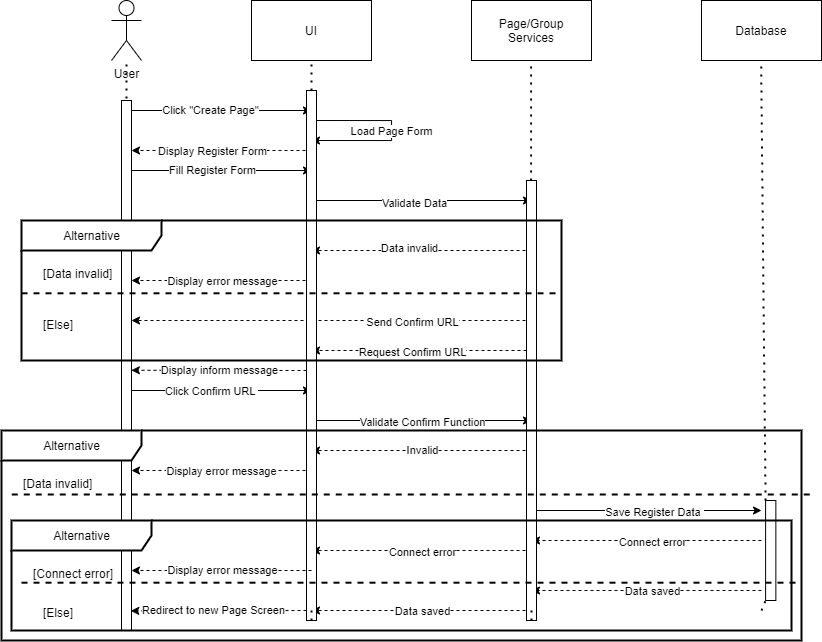

The diagram above was exported from draw.io. Its source (the exported page's mxGraphModel, read from the mxfile embedded in the PNG):
<mxGraphModel dx="2071" dy="811" grid="1" gridSize="10" guides="1" tooltips="1" connect="1" arrows="1" fold="1" page="1" pageScale="1" pageWidth="850" pageHeight="1100" math="0" shadow="0">
  <root>
    <mxCell id="BpJ3mFShJdc0zFWwqcCn-0" />
    <mxCell id="BpJ3mFShJdc0zFWwqcCn-1" parent="BpJ3mFShJdc0zFWwqcCn-0" />
    <mxCell id="i2PLVLUdq_mpwdqPuXKA-0" value="" style="endArrow=classic;html=1;rounded=0;dashed=1;" edge="1" parent="BpJ3mFShJdc0zFWwqcCn-1">
      <mxGeometry width="50" height="50" relative="1" as="geometry">
        <mxPoint x="750" y="610" as="sourcePoint" />
        <mxPoint x="520" y="610" as="targetPoint" />
      </mxGeometry>
    </mxCell>
    <mxCell id="i2PLVLUdq_mpwdqPuXKA-1" value="Connect error" style="edgeLabel;html=1;align=center;verticalAlign=middle;resizable=0;points=[];" vertex="1" connectable="0" parent="i2PLVLUdq_mpwdqPuXKA-0">
      <mxGeometry x="0.0897" y="1" relative="1" as="geometry">
        <mxPoint x="16" as="offset" />
      </mxGeometry>
    </mxCell>
    <mxCell id="i2PLVLUdq_mpwdqPuXKA-2" value="" style="endArrow=classic;html=1;rounded=0;dashed=1;" edge="1" parent="BpJ3mFShJdc0zFWwqcCn-1">
      <mxGeometry width="50" height="50" relative="1" as="geometry">
        <mxPoint x="750" y="660" as="sourcePoint" />
        <mxPoint x="520" y="660" as="targetPoint" />
      </mxGeometry>
    </mxCell>
    <mxCell id="i2PLVLUdq_mpwdqPuXKA-3" value="Data saved" style="edgeLabel;html=1;align=center;verticalAlign=middle;resizable=0;points=[];" vertex="1" connectable="0" parent="i2PLVLUdq_mpwdqPuXKA-2">
      <mxGeometry x="0.104" relative="1" as="geometry">
        <mxPoint x="17" as="offset" />
      </mxGeometry>
    </mxCell>
    <mxCell id="i2PLVLUdq_mpwdqPuXKA-4" value="" style="endArrow=classic;html=1;rounded=0;dashed=1;" edge="1" parent="BpJ3mFShJdc0zFWwqcCn-1">
      <mxGeometry width="50" height="50" relative="1" as="geometry">
        <mxPoint x="520" y="620" as="sourcePoint" />
        <mxPoint x="300" y="620" as="targetPoint" />
      </mxGeometry>
    </mxCell>
    <mxCell id="i2PLVLUdq_mpwdqPuXKA-5" value="Connect error" style="edgeLabel;html=1;align=center;verticalAlign=middle;resizable=0;points=[];" vertex="1" connectable="0" parent="i2PLVLUdq_mpwdqPuXKA-4">
      <mxGeometry x="0.0759" y="1" relative="1" as="geometry">
        <mxPoint x="9" as="offset" />
      </mxGeometry>
    </mxCell>
    <mxCell id="i2PLVLUdq_mpwdqPuXKA-6" value="" style="endArrow=classic;html=1;rounded=0;dashed=1;" edge="1" parent="BpJ3mFShJdc0zFWwqcCn-1">
      <mxGeometry width="50" height="50" relative="1" as="geometry">
        <mxPoint x="520" y="680" as="sourcePoint" />
        <mxPoint x="300" y="680" as="targetPoint" />
        <Array as="points">
          <mxPoint x="400" y="680" />
        </Array>
      </mxGeometry>
    </mxCell>
    <mxCell id="i2PLVLUdq_mpwdqPuXKA-7" value="Data saved" style="edgeLabel;html=1;align=center;verticalAlign=middle;resizable=0;points=[];" vertex="1" connectable="0" parent="i2PLVLUdq_mpwdqPuXKA-6">
      <mxGeometry x="-0.0056" y="2" relative="1" as="geometry">
        <mxPoint y="-2" as="offset" />
      </mxGeometry>
    </mxCell>
    <mxCell id="i2PLVLUdq_mpwdqPuXKA-8" value="UI" style="rounded=0;whiteSpace=wrap;html=1;" vertex="1" parent="BpJ3mFShJdc0zFWwqcCn-1">
      <mxGeometry x="240" y="70" width="120" height="60" as="geometry" />
    </mxCell>
    <mxCell id="i2PLVLUdq_mpwdqPuXKA-9" value="Page/Group&lt;br&gt;Services" style="rounded=0;whiteSpace=wrap;html=1;" vertex="1" parent="BpJ3mFShJdc0zFWwqcCn-1">
      <mxGeometry x="460" y="70" width="120" height="60" as="geometry" />
    </mxCell>
    <mxCell id="i2PLVLUdq_mpwdqPuXKA-10" value="Database" style="rounded=0;whiteSpace=wrap;html=1;" vertex="1" parent="BpJ3mFShJdc0zFWwqcCn-1">
      <mxGeometry x="690" y="70" width="120" height="60" as="geometry" />
    </mxCell>
    <mxCell id="i2PLVLUdq_mpwdqPuXKA-11" value="User" style="shape=umlActor;verticalLabelPosition=bottom;verticalAlign=top;html=1;outlineConnect=0;" vertex="1" parent="BpJ3mFShJdc0zFWwqcCn-1">
      <mxGeometry x="100" y="70" width="30" height="60" as="geometry" />
    </mxCell>
    <mxCell id="i2PLVLUdq_mpwdqPuXKA-12" value="" style="endArrow=none;dashed=1;html=1;dashPattern=1 3;strokeWidth=2;rounded=0;" edge="1" parent="BpJ3mFShJdc0zFWwqcCn-1" target="i2PLVLUdq_mpwdqPuXKA-11">
      <mxGeometry width="50" height="50" relative="1" as="geometry">
        <mxPoint x="115" y="680" as="sourcePoint" />
        <mxPoint x="390" y="260" as="targetPoint" />
      </mxGeometry>
    </mxCell>
    <mxCell id="i2PLVLUdq_mpwdqPuXKA-13" value="" style="endArrow=none;dashed=1;html=1;dashPattern=1 3;strokeWidth=2;rounded=0;startArrow=none;" edge="1" parent="BpJ3mFShJdc0zFWwqcCn-1" source="i2PLVLUdq_mpwdqPuXKA-44">
      <mxGeometry width="50" height="50" relative="1" as="geometry">
        <mxPoint x="300" y="630" as="sourcePoint" />
        <mxPoint x="300" y="130" as="targetPoint" />
      </mxGeometry>
    </mxCell>
    <mxCell id="i2PLVLUdq_mpwdqPuXKA-14" value="" style="endArrow=none;dashed=1;html=1;dashPattern=1 3;strokeWidth=2;rounded=0;startArrow=none;" edge="1" parent="BpJ3mFShJdc0zFWwqcCn-1" source="i2PLVLUdq_mpwdqPuXKA-46">
      <mxGeometry width="50" height="50" relative="1" as="geometry">
        <mxPoint x="520" y="630" as="sourcePoint" />
        <mxPoint x="519.5799999999999" y="130" as="targetPoint" />
      </mxGeometry>
    </mxCell>
    <mxCell id="i2PLVLUdq_mpwdqPuXKA-15" value="" style="endArrow=none;dashed=1;html=1;dashPattern=1 3;strokeWidth=2;rounded=0;startArrow=none;" edge="1" parent="BpJ3mFShJdc0zFWwqcCn-1" source="i2PLVLUdq_mpwdqPuXKA-62">
      <mxGeometry width="50" height="50" relative="1" as="geometry">
        <mxPoint x="750" y="680" as="sourcePoint" />
        <mxPoint x="749.5799999999999" y="130" as="targetPoint" />
      </mxGeometry>
    </mxCell>
    <mxCell id="i2PLVLUdq_mpwdqPuXKA-16" value="" style="endArrow=classic;html=1;rounded=0;" edge="1" parent="BpJ3mFShJdc0zFWwqcCn-1">
      <mxGeometry width="50" height="50" relative="1" as="geometry">
        <mxPoint x="120" y="180" as="sourcePoint" />
        <mxPoint x="300" y="180" as="targetPoint" />
      </mxGeometry>
    </mxCell>
    <mxCell id="i2PLVLUdq_mpwdqPuXKA-17" value="Click &quot;Create Page&quot;" style="edgeLabel;html=1;align=center;verticalAlign=middle;resizable=0;points=[];" vertex="1" connectable="0" parent="i2PLVLUdq_mpwdqPuXKA-16">
      <mxGeometry x="-0.1264" y="1" relative="1" as="geometry">
        <mxPoint as="offset" />
      </mxGeometry>
    </mxCell>
    <mxCell id="i2PLVLUdq_mpwdqPuXKA-18" value="" style="endArrow=classic;html=1;rounded=0;dashed=1;" edge="1" parent="BpJ3mFShJdc0zFWwqcCn-1">
      <mxGeometry width="50" height="50" relative="1" as="geometry">
        <mxPoint x="300" y="220" as="sourcePoint" />
        <mxPoint x="120" y="220" as="targetPoint" />
      </mxGeometry>
    </mxCell>
    <mxCell id="i2PLVLUdq_mpwdqPuXKA-19" value="Display Register Form" style="edgeLabel;html=1;align=center;verticalAlign=middle;resizable=0;points=[];" vertex="1" connectable="0" parent="i2PLVLUdq_mpwdqPuXKA-18">
      <mxGeometry x="0.1111" relative="1" as="geometry">
        <mxPoint as="offset" />
      </mxGeometry>
    </mxCell>
    <mxCell id="i2PLVLUdq_mpwdqPuXKA-20" value="" style="endArrow=classic;html=1;rounded=0;" edge="1" parent="BpJ3mFShJdc0zFWwqcCn-1">
      <mxGeometry width="50" height="50" relative="1" as="geometry">
        <mxPoint x="120" y="240" as="sourcePoint" />
        <mxPoint x="300" y="240" as="targetPoint" />
      </mxGeometry>
    </mxCell>
    <mxCell id="i2PLVLUdq_mpwdqPuXKA-21" value="Fill Register Form" style="edgeLabel;html=1;align=center;verticalAlign=middle;resizable=0;points=[];" vertex="1" connectable="0" parent="i2PLVLUdq_mpwdqPuXKA-20">
      <mxGeometry x="-0.1724" y="1" relative="1" as="geometry">
        <mxPoint x="6" as="offset" />
      </mxGeometry>
    </mxCell>
    <mxCell id="i2PLVLUdq_mpwdqPuXKA-22" value="" style="endArrow=classic;html=1;rounded=0;" edge="1" parent="BpJ3mFShJdc0zFWwqcCn-1">
      <mxGeometry width="50" height="50" relative="1" as="geometry">
        <mxPoint x="300" y="270" as="sourcePoint" />
        <mxPoint x="520" y="270" as="targetPoint" />
      </mxGeometry>
    </mxCell>
    <mxCell id="i2PLVLUdq_mpwdqPuXKA-23" value="Validate Data" style="edgeLabel;html=1;align=center;verticalAlign=middle;resizable=0;points=[];" vertex="1" connectable="0" parent="i2PLVLUdq_mpwdqPuXKA-22">
      <mxGeometry x="-0.0658" y="-2" relative="1" as="geometry">
        <mxPoint as="offset" />
      </mxGeometry>
    </mxCell>
    <mxCell id="i2PLVLUdq_mpwdqPuXKA-24" value="" style="endArrow=classic;html=1;rounded=0;dashed=1;" edge="1" parent="BpJ3mFShJdc0zFWwqcCn-1">
      <mxGeometry width="50" height="50" relative="1" as="geometry">
        <mxPoint x="520" y="320" as="sourcePoint" />
        <mxPoint x="300" y="320" as="targetPoint" />
      </mxGeometry>
    </mxCell>
    <mxCell id="i2PLVLUdq_mpwdqPuXKA-25" value="Data invalid" style="edgeLabel;html=1;align=center;verticalAlign=middle;resizable=0;points=[];" vertex="1" connectable="0" parent="i2PLVLUdq_mpwdqPuXKA-24">
      <mxGeometry x="0.1097" y="-3" relative="1" as="geometry">
        <mxPoint as="offset" />
      </mxGeometry>
    </mxCell>
    <mxCell id="i2PLVLUdq_mpwdqPuXKA-26" value="" style="endArrow=classic;html=1;rounded=0;dashed=1;" edge="1" parent="BpJ3mFShJdc0zFWwqcCn-1">
      <mxGeometry width="50" height="50" relative="1" as="geometry">
        <mxPoint x="515" y="420" as="sourcePoint" />
        <mxPoint x="300" y="420" as="targetPoint" />
      </mxGeometry>
    </mxCell>
    <mxCell id="i2PLVLUdq_mpwdqPuXKA-27" value="Request Confirm URL" style="edgeLabel;html=1;align=center;verticalAlign=middle;resizable=0;points=[];" vertex="1" connectable="0" parent="i2PLVLUdq_mpwdqPuXKA-26">
      <mxGeometry x="0.1788" y="1" relative="1" as="geometry">
        <mxPoint x="12" as="offset" />
      </mxGeometry>
    </mxCell>
    <mxCell id="i2PLVLUdq_mpwdqPuXKA-28" value="" style="endArrow=classic;html=1;rounded=0;dashed=1;" edge="1" parent="BpJ3mFShJdc0zFWwqcCn-1">
      <mxGeometry width="50" height="50" relative="1" as="geometry">
        <mxPoint x="300" y="350" as="sourcePoint" />
        <mxPoint x="120" y="350" as="targetPoint" />
      </mxGeometry>
    </mxCell>
    <mxCell id="i2PLVLUdq_mpwdqPuXKA-29" value="Display error message" style="edgeLabel;html=1;align=center;verticalAlign=middle;resizable=0;points=[];" vertex="1" connectable="0" parent="i2PLVLUdq_mpwdqPuXKA-28">
      <mxGeometry x="0.1648" y="-3" relative="1" as="geometry">
        <mxPoint x="15" y="3" as="offset" />
      </mxGeometry>
    </mxCell>
    <mxCell id="i2PLVLUdq_mpwdqPuXKA-30" value="" style="endArrow=classic;html=1;rounded=0;dashed=1;" edge="1" parent="BpJ3mFShJdc0zFWwqcCn-1">
      <mxGeometry width="50" height="50" relative="1" as="geometry">
        <mxPoint x="520" y="390" as="sourcePoint" />
        <mxPoint x="120" y="390" as="targetPoint" />
      </mxGeometry>
    </mxCell>
    <mxCell id="i2PLVLUdq_mpwdqPuXKA-31" value="Send Confirm URL" style="edgeLabel;html=1;align=center;verticalAlign=middle;resizable=0;points=[];" vertex="1" connectable="0" parent="i2PLVLUdq_mpwdqPuXKA-30">
      <mxGeometry x="0.5828" y="1" relative="1" as="geometry">
        <mxPoint x="197" as="offset" />
      </mxGeometry>
    </mxCell>
    <mxCell id="i2PLVLUdq_mpwdqPuXKA-32" value="" style="endArrow=classic;html=1;rounded=0;" edge="1" parent="BpJ3mFShJdc0zFWwqcCn-1">
      <mxGeometry width="50" height="50" relative="1" as="geometry">
        <mxPoint x="120" y="460" as="sourcePoint" />
        <mxPoint x="300" y="460" as="targetPoint" />
      </mxGeometry>
    </mxCell>
    <mxCell id="i2PLVLUdq_mpwdqPuXKA-33" value="Click Confirm URL&amp;nbsp;" style="edgeLabel;html=1;align=center;verticalAlign=middle;resizable=0;points=[];" vertex="1" connectable="0" parent="i2PLVLUdq_mpwdqPuXKA-32">
      <mxGeometry x="-0.1188" y="-2" relative="1" as="geometry">
        <mxPoint x="1" y="-2" as="offset" />
      </mxGeometry>
    </mxCell>
    <mxCell id="i2PLVLUdq_mpwdqPuXKA-34" value="" style="endArrow=classic;html=1;rounded=0;" edge="1" parent="BpJ3mFShJdc0zFWwqcCn-1">
      <mxGeometry width="50" height="50" relative="1" as="geometry">
        <mxPoint x="300" y="490" as="sourcePoint" />
        <mxPoint x="520" y="490" as="targetPoint" />
      </mxGeometry>
    </mxCell>
    <mxCell id="i2PLVLUdq_mpwdqPuXKA-35" value="Validate Confirm Function" style="edgeLabel;html=1;align=center;verticalAlign=middle;resizable=0;points=[];" vertex="1" connectable="0" parent="i2PLVLUdq_mpwdqPuXKA-34">
      <mxGeometry x="-0.0846" y="-1" relative="1" as="geometry">
        <mxPoint x="9" as="offset" />
      </mxGeometry>
    </mxCell>
    <mxCell id="i2PLVLUdq_mpwdqPuXKA-36" value="" style="endArrow=classic;html=1;rounded=0;dashed=1;" edge="1" parent="BpJ3mFShJdc0zFWwqcCn-1">
      <mxGeometry width="50" height="50" relative="1" as="geometry">
        <mxPoint x="300" y="540" as="sourcePoint" />
        <mxPoint x="120" y="540" as="targetPoint" />
      </mxGeometry>
    </mxCell>
    <mxCell id="i2PLVLUdq_mpwdqPuXKA-37" value="Display error message" style="edgeLabel;html=1;align=center;verticalAlign=middle;resizable=0;points=[];" vertex="1" connectable="0" parent="i2PLVLUdq_mpwdqPuXKA-36">
      <mxGeometry x="0.1203" relative="1" as="geometry">
        <mxPoint x="11" as="offset" />
      </mxGeometry>
    </mxCell>
    <mxCell id="i2PLVLUdq_mpwdqPuXKA-38" value="" style="endArrow=classic;html=1;rounded=0;dashed=1;" edge="1" parent="BpJ3mFShJdc0zFWwqcCn-1">
      <mxGeometry width="50" height="50" relative="1" as="geometry">
        <mxPoint x="520" y="520" as="sourcePoint" />
        <mxPoint x="300" y="520" as="targetPoint" />
      </mxGeometry>
    </mxCell>
    <mxCell id="i2PLVLUdq_mpwdqPuXKA-39" value="Invalid" style="edgeLabel;html=1;align=center;verticalAlign=middle;resizable=0;points=[];" vertex="1" connectable="0" parent="i2PLVLUdq_mpwdqPuXKA-38">
      <mxGeometry x="0.1448" y="-1" relative="1" as="geometry">
        <mxPoint x="16" as="offset" />
      </mxGeometry>
    </mxCell>
    <mxCell id="i2PLVLUdq_mpwdqPuXKA-40" value="" style="endArrow=classic;html=1;rounded=0;" edge="1" parent="BpJ3mFShJdc0zFWwqcCn-1">
      <mxGeometry width="50" height="50" relative="1" as="geometry">
        <mxPoint x="520" y="580" as="sourcePoint" />
        <mxPoint x="750" y="580" as="targetPoint" />
      </mxGeometry>
    </mxCell>
    <mxCell id="i2PLVLUdq_mpwdqPuXKA-41" value="Save Register Data&amp;nbsp;" style="edgeLabel;html=1;align=center;verticalAlign=middle;resizable=0;points=[];" vertex="1" connectable="0" parent="i2PLVLUdq_mpwdqPuXKA-40">
      <mxGeometry x="0.0639" y="-1" relative="1" as="geometry">
        <mxPoint as="offset" />
      </mxGeometry>
    </mxCell>
    <mxCell id="i2PLVLUdq_mpwdqPuXKA-42" value="" style="endArrow=classic;html=1;rounded=0;edgeStyle=orthogonalEdgeStyle;" edge="1" parent="BpJ3mFShJdc0zFWwqcCn-1">
      <mxGeometry width="50" height="50" relative="1" as="geometry">
        <mxPoint x="300" y="190" as="sourcePoint" />
        <mxPoint x="300" y="210" as="targetPoint" />
        <Array as="points">
          <mxPoint x="380" y="190" />
        </Array>
      </mxGeometry>
    </mxCell>
    <mxCell id="i2PLVLUdq_mpwdqPuXKA-43" value="Load Page Form" style="edgeLabel;html=1;align=center;verticalAlign=middle;resizable=0;points=[];" vertex="1" connectable="0" parent="i2PLVLUdq_mpwdqPuXKA-42">
      <mxGeometry x="-0.433" relative="1" as="geometry">
        <mxPoint x="29" y="10" as="offset" />
      </mxGeometry>
    </mxCell>
    <mxCell id="i2PLVLUdq_mpwdqPuXKA-44" value="" style="html=1;points=[];perimeter=orthogonalPerimeter;" vertex="1" parent="BpJ3mFShJdc0zFWwqcCn-1">
      <mxGeometry x="295" y="160" width="10" height="530" as="geometry" />
    </mxCell>
    <mxCell id="i2PLVLUdq_mpwdqPuXKA-45" value="" style="endArrow=none;dashed=1;html=1;dashPattern=1 3;strokeWidth=2;rounded=0;" edge="1" parent="BpJ3mFShJdc0zFWwqcCn-1" target="i2PLVLUdq_mpwdqPuXKA-44">
      <mxGeometry width="50" height="50" relative="1" as="geometry">
        <mxPoint x="300" y="680" as="sourcePoint" />
        <mxPoint x="300.0000000000001" y="130" as="targetPoint" />
      </mxGeometry>
    </mxCell>
    <mxCell id="i2PLVLUdq_mpwdqPuXKA-46" value="" style="html=1;points=[];perimeter=orthogonalPerimeter;" vertex="1" parent="BpJ3mFShJdc0zFWwqcCn-1">
      <mxGeometry x="515" y="250" width="10" height="440" as="geometry" />
    </mxCell>
    <mxCell id="i2PLVLUdq_mpwdqPuXKA-47" value="" style="endArrow=none;dashed=1;html=1;dashPattern=1 3;strokeWidth=2;rounded=0;" edge="1" parent="BpJ3mFShJdc0zFWwqcCn-1" target="i2PLVLUdq_mpwdqPuXKA-46">
      <mxGeometry width="50" height="50" relative="1" as="geometry">
        <mxPoint x="520" y="680" as="sourcePoint" />
        <mxPoint x="519.5799999999999" y="130" as="targetPoint" />
      </mxGeometry>
    </mxCell>
    <mxCell id="i2PLVLUdq_mpwdqPuXKA-48" value="" style="endArrow=classic;html=1;rounded=0;dashed=1;" edge="1" parent="BpJ3mFShJdc0zFWwqcCn-1">
      <mxGeometry width="50" height="50" relative="1" as="geometry">
        <mxPoint x="300" y="640" as="sourcePoint" />
        <mxPoint x="120" y="640" as="targetPoint" />
      </mxGeometry>
    </mxCell>
    <mxCell id="i2PLVLUdq_mpwdqPuXKA-49" value="Display error message" style="edgeLabel;html=1;align=center;verticalAlign=middle;resizable=0;points=[];" vertex="1" connectable="0" parent="i2PLVLUdq_mpwdqPuXKA-48">
      <mxGeometry x="0.1847" y="-1" relative="1" as="geometry">
        <mxPoint x="17" as="offset" />
      </mxGeometry>
    </mxCell>
    <mxCell id="i2PLVLUdq_mpwdqPuXKA-50" value="" style="endArrow=classic;html=1;rounded=0;dashed=1;entryX=0.931;entryY=0.963;entryDx=0;entryDy=0;entryPerimeter=0;" edge="1" parent="BpJ3mFShJdc0zFWwqcCn-1" target="i2PLVLUdq_mpwdqPuXKA-55">
      <mxGeometry width="50" height="50" relative="1" as="geometry">
        <mxPoint x="295" y="680" as="sourcePoint" />
        <mxPoint x="115" y="680" as="targetPoint" />
      </mxGeometry>
    </mxCell>
    <mxCell id="i2PLVLUdq_mpwdqPuXKA-51" value="Redirect to new Page Screen" style="edgeLabel;html=1;align=center;verticalAlign=middle;resizable=0;points=[];" vertex="1" connectable="0" parent="i2PLVLUdq_mpwdqPuXKA-50">
      <mxGeometry x="0.0831" y="-1" relative="1" as="geometry">
        <mxPoint x="2" as="offset" />
      </mxGeometry>
    </mxCell>
    <mxCell id="i2PLVLUdq_mpwdqPuXKA-52" value="" style="endArrow=none;dashed=1;html=1;dashPattern=1 3;strokeWidth=2;rounded=0;" edge="1" parent="BpJ3mFShJdc0zFWwqcCn-1" target="i2PLVLUdq_mpwdqPuXKA-62">
      <mxGeometry width="50" height="50" relative="1" as="geometry">
        <mxPoint x="750" y="680" as="sourcePoint" />
        <mxPoint x="749.5799999999999" y="130" as="targetPoint" />
      </mxGeometry>
    </mxCell>
    <mxCell id="i2PLVLUdq_mpwdqPuXKA-53" value="" style="endArrow=classic;html=1;rounded=0;dashed=1;entryX=0.986;entryY=0.509;entryDx=0;entryDy=0;entryPerimeter=0;" edge="1" parent="BpJ3mFShJdc0zFWwqcCn-1" target="i2PLVLUdq_mpwdqPuXKA-55">
      <mxGeometry width="50" height="50" relative="1" as="geometry">
        <mxPoint x="295" y="440" as="sourcePoint" />
        <mxPoint x="115" y="440" as="targetPoint" />
      </mxGeometry>
    </mxCell>
    <mxCell id="i2PLVLUdq_mpwdqPuXKA-54" value="Display inform message" style="edgeLabel;html=1;align=center;verticalAlign=middle;resizable=0;points=[];" vertex="1" connectable="0" parent="i2PLVLUdq_mpwdqPuXKA-53">
      <mxGeometry x="0.1648" y="-3" relative="1" as="geometry">
        <mxPoint x="15" y="3" as="offset" />
      </mxGeometry>
    </mxCell>
    <mxCell id="i2PLVLUdq_mpwdqPuXKA-55" value="" style="html=1;points=[];perimeter=orthogonalPerimeter;" vertex="1" parent="BpJ3mFShJdc0zFWwqcCn-1">
      <mxGeometry x="110" y="170" width="10" height="530" as="geometry" />
    </mxCell>
    <mxCell id="i2PLVLUdq_mpwdqPuXKA-56" value="Alternative" style="shape=umlFrame;tabWidth=110;tabHeight=30;tabPosition=left;html=1;boundedLbl=1;labelInHeader=1;width=140;height=30;strokeWidth=2;" vertex="1" parent="BpJ3mFShJdc0zFWwqcCn-1">
      <mxGeometry x="10" y="290" width="540" height="140" as="geometry" />
    </mxCell>
    <mxCell id="i2PLVLUdq_mpwdqPuXKA-57" value="[Data invalid]" style="text" vertex="1" parent="i2PLVLUdq_mpwdqPuXKA-56">
      <mxGeometry width="100" height="20" relative="1" as="geometry">
        <mxPoint x="20" y="40" as="offset" />
      </mxGeometry>
    </mxCell>
    <mxCell id="i2PLVLUdq_mpwdqPuXKA-58" value="[Else]" style="line;strokeWidth=2;dashed=1;labelPosition=center;verticalLabelPosition=bottom;align=left;verticalAlign=top;spacingLeft=20;spacingTop=15;" vertex="1" parent="i2PLVLUdq_mpwdqPuXKA-56">
      <mxGeometry y="70" width="540.0000000000001" height="5.6000000000000005" as="geometry" />
    </mxCell>
    <mxCell id="i2PLVLUdq_mpwdqPuXKA-59" value="Alternative" style="shape=umlFrame;tabWidth=110;tabHeight=30;tabPosition=left;html=1;boundedLbl=1;labelInHeader=1;width=140;height=30;strokeWidth=2;" vertex="1" parent="BpJ3mFShJdc0zFWwqcCn-1">
      <mxGeometry x="-10" y="500" width="800" height="210" as="geometry" />
    </mxCell>
    <mxCell id="i2PLVLUdq_mpwdqPuXKA-60" value="[Data invalid]" style="text" vertex="1" parent="i2PLVLUdq_mpwdqPuXKA-59">
      <mxGeometry width="100" height="20" relative="1" as="geometry">
        <mxPoint x="20" y="40" as="offset" />
      </mxGeometry>
    </mxCell>
    <mxCell id="i2PLVLUdq_mpwdqPuXKA-61" value="[Else]" style="line;strokeWidth=2;dashed=1;labelPosition=center;verticalLabelPosition=bottom;align=left;verticalAlign=top;spacingLeft=20;spacingTop=15;" vertex="1" parent="i2PLVLUdq_mpwdqPuXKA-59">
      <mxGeometry x="10.256410256410255" y="60" width="800" height="7.999999999999999" as="geometry" />
    </mxCell>
    <mxCell id="i2PLVLUdq_mpwdqPuXKA-62" value="" style="html=1;points=[];perimeter=orthogonalPerimeter;" vertex="1" parent="i2PLVLUdq_mpwdqPuXKA-59">
      <mxGeometry x="764.1025641025641" y="70" width="10.256410256410255" height="100" as="geometry" />
    </mxCell>
    <mxCell id="i2PLVLUdq_mpwdqPuXKA-63" value="Alternative" style="shape=umlFrame;tabWidth=110;tabHeight=30;tabPosition=left;html=1;boundedLbl=1;labelInHeader=1;width=140;height=30;strokeWidth=2;" vertex="1" parent="i2PLVLUdq_mpwdqPuXKA-59">
      <mxGeometry x="10" y="90" width="780" height="110" as="geometry" />
    </mxCell>
    <mxCell id="i2PLVLUdq_mpwdqPuXKA-64" value="[Connect error]" style="text" vertex="1" parent="i2PLVLUdq_mpwdqPuXKA-63">
      <mxGeometry width="100" height="20" relative="1" as="geometry">
        <mxPoint x="20" y="40" as="offset" />
      </mxGeometry>
    </mxCell>
    <mxCell id="i2PLVLUdq_mpwdqPuXKA-65" value="[Else]" style="line;strokeWidth=2;dashed=1;labelPosition=center;verticalLabelPosition=bottom;align=left;verticalAlign=top;spacingLeft=20;spacingTop=15;" vertex="1" parent="i2PLVLUdq_mpwdqPuXKA-63">
      <mxGeometry x="10" y="60.00000000000001" width="780.0000000000001" height="4.3999999999999995" as="geometry" />
    </mxCell>
  </root>
</mxGraphModel>